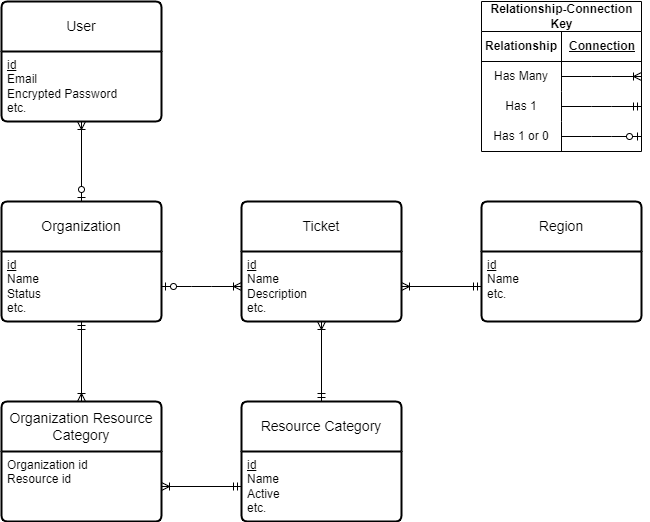

The diagram above was exported from draw.io. Its source (the exported page's mxGraphModel, read from the mxfile embedded in the PNG):
<mxGraphModel dx="1050" dy="618" grid="1" gridSize="10" guides="1" tooltips="1" connect="1" arrows="1" fold="1" page="1" pageScale="1" pageWidth="850" pageHeight="1100" background="#ffffff" math="0" shadow="0">
  <root>
    <mxCell id="0" />
    <mxCell id="1" parent="0" />
    <mxCell id="5ez9RTOkXVKMm4IWD0lA-48" value="Organization" style="swimlane;childLayout=stackLayout;horizontal=1;startSize=50;horizontalStack=0;rounded=1;fontSize=14;fontStyle=0;strokeWidth=2;resizeParent=0;resizeLast=1;shadow=0;dashed=0;align=center;arcSize=4;whiteSpace=wrap;html=1;" parent="1" vertex="1">
      <mxGeometry x="40" y="240" width="160" height="120" as="geometry" />
    </mxCell>
    <mxCell id="5ez9RTOkXVKMm4IWD0lA-49" value="&lt;u&gt;id&lt;br&gt;&lt;/u&gt;Name&lt;br&gt;Status&lt;br&gt;etc." style="align=left;strokeColor=none;fillColor=none;spacingLeft=4;fontSize=12;verticalAlign=top;resizable=0;rotatable=0;part=1;html=1;" parent="5ez9RTOkXVKMm4IWD0lA-48" vertex="1">
      <mxGeometry y="50" width="160" height="70" as="geometry" />
    </mxCell>
    <mxCell id="5ez9RTOkXVKMm4IWD0lA-50" value="Resource Category" style="swimlane;childLayout=stackLayout;horizontal=1;startSize=50;horizontalStack=0;rounded=1;fontSize=14;fontStyle=0;strokeWidth=2;resizeParent=0;resizeLast=1;shadow=0;dashed=0;align=center;arcSize=4;whiteSpace=wrap;html=1;" parent="1" vertex="1">
      <mxGeometry x="280" y="440" width="160" height="120" as="geometry" />
    </mxCell>
    <mxCell id="5ez9RTOkXVKMm4IWD0lA-51" value="&lt;u&gt;id&lt;br&gt;&lt;/u&gt;Name&lt;br&gt;Active&lt;br&gt;etc." style="align=left;strokeColor=none;fillColor=none;spacingLeft=4;fontSize=12;verticalAlign=top;resizable=0;rotatable=0;part=1;html=1;" parent="5ez9RTOkXVKMm4IWD0lA-50" vertex="1">
      <mxGeometry y="50" width="160" height="70" as="geometry" />
    </mxCell>
    <mxCell id="5ez9RTOkXVKMm4IWD0lA-58" value="Region" style="swimlane;childLayout=stackLayout;horizontal=1;startSize=50;horizontalStack=0;rounded=1;fontSize=14;fontStyle=0;strokeWidth=2;resizeParent=0;resizeLast=1;shadow=0;dashed=0;align=center;arcSize=4;whiteSpace=wrap;html=1;" parent="1" vertex="1">
      <mxGeometry x="520" y="240" width="160" height="120" as="geometry" />
    </mxCell>
    <mxCell id="5ez9RTOkXVKMm4IWD0lA-59" value="&lt;u&gt;id&lt;br&gt;&lt;/u&gt;Name&lt;br&gt;etc." style="align=left;strokeColor=none;fillColor=none;spacingLeft=4;fontSize=12;verticalAlign=top;resizable=0;rotatable=0;part=1;html=1;" parent="5ez9RTOkXVKMm4IWD0lA-58" vertex="1">
      <mxGeometry y="50" width="160" height="70" as="geometry" />
    </mxCell>
    <mxCell id="5ez9RTOkXVKMm4IWD0lA-60" value="User" style="swimlane;childLayout=stackLayout;horizontal=1;startSize=50;horizontalStack=0;rounded=1;fontSize=14;fontStyle=0;strokeWidth=2;resizeParent=0;resizeLast=1;shadow=0;dashed=0;align=center;arcSize=4;whiteSpace=wrap;html=1;" parent="1" vertex="1">
      <mxGeometry x="40" y="40" width="160" height="120" as="geometry" />
    </mxCell>
    <mxCell id="5ez9RTOkXVKMm4IWD0lA-61" value="&lt;u&gt;id&lt;br&gt;&lt;/u&gt;Email&lt;br&gt;Encrypted Password&lt;br&gt;etc." style="align=left;strokeColor=none;fillColor=none;spacingLeft=4;fontSize=12;verticalAlign=top;resizable=0;rotatable=0;part=1;html=1;" parent="5ez9RTOkXVKMm4IWD0lA-60" vertex="1">
      <mxGeometry y="50" width="160" height="70" as="geometry" />
    </mxCell>
    <mxCell id="5ez9RTOkXVKMm4IWD0lA-62" value="Ticket" style="swimlane;childLayout=stackLayout;horizontal=1;startSize=50;horizontalStack=0;rounded=1;fontSize=14;fontStyle=0;strokeWidth=2;resizeParent=0;resizeLast=1;shadow=0;dashed=0;align=center;arcSize=4;whiteSpace=wrap;html=1;" parent="1" vertex="1">
      <mxGeometry x="280" y="240" width="160" height="120" as="geometry" />
    </mxCell>
    <mxCell id="5ez9RTOkXVKMm4IWD0lA-63" value="&lt;u&gt;id&lt;br&gt;&lt;/u&gt;Name&lt;br&gt;Description&lt;br&gt;etc." style="align=left;strokeColor=none;fillColor=none;spacingLeft=4;fontSize=12;verticalAlign=top;resizable=0;rotatable=0;part=1;html=1;" parent="5ez9RTOkXVKMm4IWD0lA-62" vertex="1">
      <mxGeometry y="50" width="160" height="70" as="geometry" />
    </mxCell>
    <mxCell id="5ez9RTOkXVKMm4IWD0lA-69" value="Organization Resource Category" style="swimlane;childLayout=stackLayout;horizontal=1;startSize=50;horizontalStack=0;rounded=1;fontSize=14;fontStyle=0;strokeWidth=2;resizeParent=0;resizeLast=1;shadow=0;dashed=0;align=center;arcSize=4;whiteSpace=wrap;html=1;" parent="1" vertex="1">
      <mxGeometry x="40" y="440" width="160" height="120" as="geometry" />
    </mxCell>
    <mxCell id="5ez9RTOkXVKMm4IWD0lA-70" value="Organization id&lt;br&gt;Resource id" style="align=left;strokeColor=none;fillColor=none;spacingLeft=4;fontSize=12;verticalAlign=top;resizable=0;rotatable=0;part=1;html=1;" parent="5ez9RTOkXVKMm4IWD0lA-69" vertex="1">
      <mxGeometry y="50" width="160" height="70" as="geometry" />
    </mxCell>
    <mxCell id="ril8ZPNZsNY47FP8KQdY-18" value="" style="fontSize=12;html=1;endArrow=ERoneToMany;startArrow=ERmandOne;rounded=0;exitX=0.5;exitY=1;exitDx=0;exitDy=0;entryX=0.5;entryY=0;entryDx=0;entryDy=0;" parent="1" source="5ez9RTOkXVKMm4IWD0lA-49" target="5ez9RTOkXVKMm4IWD0lA-69" edge="1">
      <mxGeometry width="100" height="100" relative="1" as="geometry">
        <mxPoint x="370" y="360" as="sourcePoint" />
        <mxPoint x="470" y="260" as="targetPoint" />
      </mxGeometry>
    </mxCell>
    <mxCell id="ril8ZPNZsNY47FP8KQdY-19" value="" style="fontSize=12;html=1;endArrow=ERoneToMany;startArrow=ERmandOne;rounded=0;entryX=1;entryY=0.5;entryDx=0;entryDy=0;exitX=0;exitY=0.5;exitDx=0;exitDy=0;" parent="1" source="5ez9RTOkXVKMm4IWD0lA-51" target="5ez9RTOkXVKMm4IWD0lA-70" edge="1">
      <mxGeometry width="100" height="100" relative="1" as="geometry">
        <mxPoint x="370" y="360" as="sourcePoint" />
        <mxPoint x="470" y="260" as="targetPoint" />
      </mxGeometry>
    </mxCell>
    <mxCell id="ril8ZPNZsNY47FP8KQdY-20" value="" style="fontSize=12;html=1;endArrow=ERoneToMany;startArrow=ERzeroToOne;rounded=0;entryX=0.5;entryY=1;entryDx=0;entryDy=0;exitX=0.5;exitY=0;exitDx=0;exitDy=0;" parent="1" source="5ez9RTOkXVKMm4IWD0lA-48" target="5ez9RTOkXVKMm4IWD0lA-61" edge="1">
      <mxGeometry width="100" height="100" relative="1" as="geometry">
        <mxPoint x="370" y="360" as="sourcePoint" />
        <mxPoint x="470" y="260" as="targetPoint" />
      </mxGeometry>
    </mxCell>
    <mxCell id="ril8ZPNZsNY47FP8KQdY-21" value="" style="edgeStyle=entityRelationEdgeStyle;fontSize=12;html=1;endArrow=ERoneToMany;startArrow=ERzeroToOne;rounded=0;exitX=1;exitY=0.5;exitDx=0;exitDy=0;entryX=0;entryY=0.5;entryDx=0;entryDy=0;" parent="1" source="5ez9RTOkXVKMm4IWD0lA-49" target="5ez9RTOkXVKMm4IWD0lA-63" edge="1">
      <mxGeometry width="100" height="100" relative="1" as="geometry">
        <mxPoint x="370" y="360" as="sourcePoint" />
        <mxPoint x="470" y="260" as="targetPoint" />
      </mxGeometry>
    </mxCell>
    <mxCell id="ril8ZPNZsNY47FP8KQdY-22" value="" style="fontSize=12;html=1;endArrow=ERoneToMany;startArrow=ERmandOne;rounded=0;exitX=0.5;exitY=0;exitDx=0;exitDy=0;entryX=0.5;entryY=1;entryDx=0;entryDy=0;" parent="1" source="5ez9RTOkXVKMm4IWD0lA-50" target="5ez9RTOkXVKMm4IWD0lA-63" edge="1">
      <mxGeometry width="100" height="100" relative="1" as="geometry">
        <mxPoint x="370" y="360" as="sourcePoint" />
        <mxPoint x="470" y="260" as="targetPoint" />
      </mxGeometry>
    </mxCell>
    <mxCell id="ril8ZPNZsNY47FP8KQdY-23" value="" style="fontSize=12;html=1;endArrow=ERoneToMany;startArrow=ERmandOne;rounded=0;entryX=1;entryY=0.5;entryDx=0;entryDy=0;exitX=0;exitY=0.5;exitDx=0;exitDy=0;" parent="1" source="5ez9RTOkXVKMm4IWD0lA-59" target="5ez9RTOkXVKMm4IWD0lA-63" edge="1">
      <mxGeometry width="100" height="100" relative="1" as="geometry">
        <mxPoint x="370" y="360" as="sourcePoint" />
        <mxPoint x="470" y="260" as="targetPoint" />
      </mxGeometry>
    </mxCell>
    <mxCell id="ril8ZPNZsNY47FP8KQdY-40" value="Relationship-Connection&lt;br&gt;Key" style="shape=table;startSize=30;container=1;collapsible=1;childLayout=tableLayout;fixedRows=1;rowLines=0;fontStyle=1;align=center;resizeLast=1;html=1;" parent="1" vertex="1">
      <mxGeometry x="520" y="40" width="160" height="150" as="geometry" />
    </mxCell>
    <mxCell id="ril8ZPNZsNY47FP8KQdY-41" value="" style="shape=tableRow;horizontal=0;startSize=0;swimlaneHead=0;swimlaneBody=0;fillColor=none;collapsible=0;dropTarget=0;points=[[0,0.5],[1,0.5]];portConstraint=eastwest;top=0;left=0;right=0;bottom=1;" parent="ril8ZPNZsNY47FP8KQdY-40" vertex="1">
      <mxGeometry y="30" width="160" height="30" as="geometry" />
    </mxCell>
    <mxCell id="ril8ZPNZsNY47FP8KQdY-42" value="Relationship" style="shape=partialRectangle;connectable=0;fillColor=none;top=0;left=0;bottom=0;right=0;fontStyle=1;overflow=hidden;whiteSpace=wrap;html=1;" parent="ril8ZPNZsNY47FP8KQdY-41" vertex="1">
      <mxGeometry width="80" height="30" as="geometry">
        <mxRectangle width="80" height="30" as="alternateBounds" />
      </mxGeometry>
    </mxCell>
    <mxCell id="ril8ZPNZsNY47FP8KQdY-43" value="Connection" style="shape=partialRectangle;connectable=0;fillColor=none;top=0;left=0;bottom=0;right=0;align=left;spacingLeft=6;fontStyle=5;overflow=hidden;whiteSpace=wrap;html=1;" parent="ril8ZPNZsNY47FP8KQdY-41" vertex="1">
      <mxGeometry x="80" width="80" height="30" as="geometry">
        <mxRectangle width="80" height="30" as="alternateBounds" />
      </mxGeometry>
    </mxCell>
    <mxCell id="ril8ZPNZsNY47FP8KQdY-44" value="" style="shape=tableRow;horizontal=0;startSize=0;swimlaneHead=0;swimlaneBody=0;fillColor=none;collapsible=0;dropTarget=0;points=[[0,0.5],[1,0.5]];portConstraint=eastwest;top=0;left=0;right=0;bottom=0;" parent="ril8ZPNZsNY47FP8KQdY-40" vertex="1">
      <mxGeometry y="60" width="160" height="30" as="geometry" />
    </mxCell>
    <mxCell id="ril8ZPNZsNY47FP8KQdY-45" value="Has Many" style="shape=partialRectangle;connectable=0;fillColor=none;top=0;left=0;bottom=0;right=0;editable=1;overflow=hidden;whiteSpace=wrap;html=1;" parent="ril8ZPNZsNY47FP8KQdY-44" vertex="1">
      <mxGeometry width="80" height="30" as="geometry">
        <mxRectangle width="80" height="30" as="alternateBounds" />
      </mxGeometry>
    </mxCell>
    <mxCell id="ril8ZPNZsNY47FP8KQdY-46" value="" style="shape=partialRectangle;connectable=0;fillColor=none;top=0;left=0;bottom=0;right=0;align=left;spacingLeft=6;overflow=hidden;whiteSpace=wrap;html=1;" parent="ril8ZPNZsNY47FP8KQdY-44" vertex="1">
      <mxGeometry x="80" width="80" height="30" as="geometry">
        <mxRectangle width="80" height="30" as="alternateBounds" />
      </mxGeometry>
    </mxCell>
    <mxCell id="ril8ZPNZsNY47FP8KQdY-47" value="" style="shape=tableRow;horizontal=0;startSize=0;swimlaneHead=0;swimlaneBody=0;fillColor=none;collapsible=0;dropTarget=0;points=[[0,0.5],[1,0.5]];portConstraint=eastwest;top=0;left=0;right=0;bottom=0;" parent="ril8ZPNZsNY47FP8KQdY-40" vertex="1">
      <mxGeometry y="90" width="160" height="30" as="geometry" />
    </mxCell>
    <mxCell id="ril8ZPNZsNY47FP8KQdY-48" value="Has 1" style="shape=partialRectangle;connectable=0;fillColor=none;top=0;left=0;bottom=0;right=0;editable=1;overflow=hidden;whiteSpace=wrap;html=1;" parent="ril8ZPNZsNY47FP8KQdY-47" vertex="1">
      <mxGeometry width="80" height="30" as="geometry">
        <mxRectangle width="80" height="30" as="alternateBounds" />
      </mxGeometry>
    </mxCell>
    <mxCell id="ril8ZPNZsNY47FP8KQdY-49" value="" style="shape=partialRectangle;connectable=0;fillColor=none;top=0;left=0;bottom=0;right=0;align=left;spacingLeft=6;overflow=hidden;whiteSpace=wrap;html=1;" parent="ril8ZPNZsNY47FP8KQdY-47" vertex="1">
      <mxGeometry x="80" width="80" height="30" as="geometry">
        <mxRectangle width="80" height="30" as="alternateBounds" />
      </mxGeometry>
    </mxCell>
    <mxCell id="ril8ZPNZsNY47FP8KQdY-50" value="" style="shape=tableRow;horizontal=0;startSize=0;swimlaneHead=0;swimlaneBody=0;fillColor=none;collapsible=0;dropTarget=0;points=[[0,0.5],[1,0.5]];portConstraint=eastwest;top=0;left=0;right=0;bottom=0;" parent="ril8ZPNZsNY47FP8KQdY-40" vertex="1">
      <mxGeometry y="120" width="160" height="30" as="geometry" />
    </mxCell>
    <mxCell id="ril8ZPNZsNY47FP8KQdY-51" value="Has 1 or 0" style="shape=partialRectangle;connectable=0;fillColor=none;top=0;left=0;bottom=0;right=0;editable=1;overflow=hidden;whiteSpace=wrap;html=1;" parent="ril8ZPNZsNY47FP8KQdY-50" vertex="1">
      <mxGeometry width="80" height="30" as="geometry">
        <mxRectangle width="80" height="30" as="alternateBounds" />
      </mxGeometry>
    </mxCell>
    <mxCell id="ril8ZPNZsNY47FP8KQdY-52" value="" style="shape=partialRectangle;connectable=0;fillColor=none;top=0;left=0;bottom=0;right=0;align=left;spacingLeft=6;overflow=hidden;whiteSpace=wrap;html=1;" parent="ril8ZPNZsNY47FP8KQdY-50" vertex="1">
      <mxGeometry x="80" width="80" height="30" as="geometry">
        <mxRectangle width="80" height="30" as="alternateBounds" />
      </mxGeometry>
    </mxCell>
    <mxCell id="ril8ZPNZsNY47FP8KQdY-39" value="" style="edgeStyle=entityRelationEdgeStyle;fontSize=12;html=1;endArrow=ERoneToMany;rounded=0;entryX=1;entryY=0.5;entryDx=0;entryDy=0;" parent="ril8ZPNZsNY47FP8KQdY-40" target="ril8ZPNZsNY47FP8KQdY-44" edge="1">
      <mxGeometry width="100" height="100" relative="1" as="geometry">
        <mxPoint x="80" y="75" as="sourcePoint" />
        <mxPoint x="-40" y="130" as="targetPoint" />
      </mxGeometry>
    </mxCell>
    <mxCell id="ril8ZPNZsNY47FP8KQdY-56" value="" style="edgeStyle=entityRelationEdgeStyle;fontSize=12;html=1;endArrow=ERmandOne;rounded=0;entryX=1;entryY=0.5;entryDx=0;entryDy=0;" parent="ril8ZPNZsNY47FP8KQdY-40" target="ril8ZPNZsNY47FP8KQdY-47" edge="1">
      <mxGeometry width="100" height="100" relative="1" as="geometry">
        <mxPoint x="80" y="105" as="sourcePoint" />
        <mxPoint x="430" y="-10" as="targetPoint" />
      </mxGeometry>
    </mxCell>
    <mxCell id="ril8ZPNZsNY47FP8KQdY-57" value="" style="edgeStyle=entityRelationEdgeStyle;fontSize=12;html=1;endArrow=ERzeroToOne;endFill=1;rounded=0;entryX=1;entryY=0.5;entryDx=0;entryDy=0;" parent="ril8ZPNZsNY47FP8KQdY-40" target="ril8ZPNZsNY47FP8KQdY-50" edge="1">
      <mxGeometry width="100" height="100" relative="1" as="geometry">
        <mxPoint x="80" y="135" as="sourcePoint" />
        <mxPoint x="430" y="-10" as="targetPoint" />
      </mxGeometry>
    </mxCell>
  </root>
</mxGraphModel>